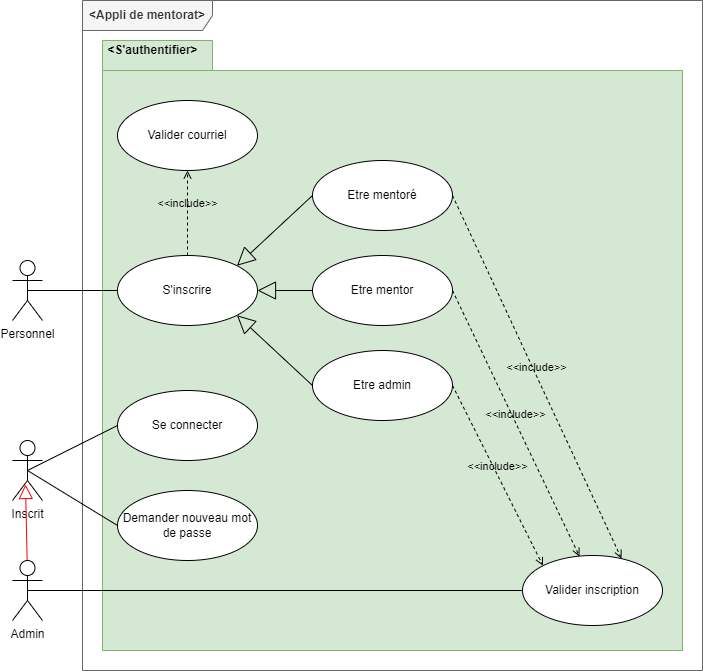

The diagram above was exported from draw.io. Its source (the exported page's mxGraphModel, read from the mxfile embedded in the PNG):
<mxGraphModel dx="1102" dy="835" grid="1" gridSize="10" guides="1" tooltips="1" connect="1" arrows="1" fold="1" page="1" pageScale="1" pageWidth="827" pageHeight="1169" math="0" shadow="0">
  <root>
    <mxCell id="2ERHHPpa6v7RAwuLCjoi-0" />
    <mxCell id="2ERHHPpa6v7RAwuLCjoi-1" parent="2ERHHPpa6v7RAwuLCjoi-0" />
    <mxCell id="j7RnWyp7W5xwFCXasHeR-0" value="&lt;b&gt;&amp;lt;Appli de mentorat&amp;gt;&lt;/b&gt;" style="shape=umlFrame;whiteSpace=wrap;html=1;width=130;height=30;fillColor=#f5f5f5;strokeColor=#666666;fontColor=#333333;" parent="2ERHHPpa6v7RAwuLCjoi-1" vertex="1">
      <mxGeometry x="100" y="40" width="620" height="670" as="geometry" />
    </mxCell>
    <mxCell id="S0V_SHYb70VgIhYvworB-1" value="" style="shape=folder;fontStyle=1;tabWidth=110;tabHeight=30;tabPosition=left;html=1;boundedLbl=1;fillColor=#d5e8d4;strokeColor=#82b366;" parent="2ERHHPpa6v7RAwuLCjoi-1" vertex="1">
      <mxGeometry x="120" y="80" width="580" height="610" as="geometry" />
    </mxCell>
    <mxCell id="S0V_SHYb70VgIhYvworB-2" value="&lt;b&gt;&amp;lt;S'authentifier&amp;gt;&lt;/b&gt;" style="text;html=1;align=center;verticalAlign=middle;resizable=0;points=[];autosize=1;" parent="2ERHHPpa6v7RAwuLCjoi-1" vertex="1">
      <mxGeometry x="115" y="80" width="110" height="20" as="geometry" />
    </mxCell>
    <mxCell id="S0V_SHYb70VgIhYvworB-4" value="S'inscrire" style="ellipse;whiteSpace=wrap;html=1;" parent="2ERHHPpa6v7RAwuLCjoi-1" vertex="1">
      <mxGeometry x="135" y="295" width="140" height="70" as="geometry" />
    </mxCell>
    <mxCell id="S0V_SHYb70VgIhYvworB-5" value="Se connecter" style="ellipse;whiteSpace=wrap;html=1;" parent="2ERHHPpa6v7RAwuLCjoi-1" vertex="1">
      <mxGeometry x="135" y="430" width="140" height="70" as="geometry" />
    </mxCell>
    <mxCell id="S0V_SHYb70VgIhYvworB-6" value="Demander nouveau mot de passe" style="ellipse;whiteSpace=wrap;html=1;" parent="2ERHHPpa6v7RAwuLCjoi-1" vertex="1">
      <mxGeometry x="135" y="530" width="140" height="70" as="geometry" />
    </mxCell>
    <mxCell id="PwpE0BoCxMGBGjCsXQA6-1" style="edgeStyle=none;rounded=0;orthogonalLoop=1;jettySize=auto;html=1;entryX=1;entryY=0.5;entryDx=0;entryDy=0;startArrow=block;startFill=0;strokeWidth=1;" parent="2ERHHPpa6v7RAwuLCjoi-1" source="S0V_SHYb70VgIhYvworB-6" target="S0V_SHYb70VgIhYvworB-6" edge="1">
      <mxGeometry relative="1" as="geometry" />
    </mxCell>
    <mxCell id="EF47RLuWjm26YvjPb3Qa-7" value="Valider courriel" style="ellipse;whiteSpace=wrap;html=1;" parent="2ERHHPpa6v7RAwuLCjoi-1" vertex="1">
      <mxGeometry x="135" y="140" width="140" height="70" as="geometry" />
    </mxCell>
    <mxCell id="cbPgDNqCcYrBFkfq__QP-0" value="Personnel" style="shape=umlActor;verticalLabelPosition=bottom;verticalAlign=top;html=1;" parent="2ERHHPpa6v7RAwuLCjoi-1" vertex="1">
      <mxGeometry x="30" y="300" width="30" height="60" as="geometry" />
    </mxCell>
    <mxCell id="o_ihsLql0Jw2gzLLkBc9-0" value="" style="endArrow=none;html=1;exitX=0.5;exitY=0.5;exitDx=0;exitDy=0;exitPerimeter=0;entryX=0;entryY=0.5;entryDx=0;entryDy=0;" parent="2ERHHPpa6v7RAwuLCjoi-1" source="cbPgDNqCcYrBFkfq__QP-0" target="S0V_SHYb70VgIhYvworB-4" edge="1">
      <mxGeometry relative="1" as="geometry">
        <mxPoint x="90" y="180" as="sourcePoint" />
        <mxPoint x="255" y="179.5" as="targetPoint" />
      </mxGeometry>
    </mxCell>
    <mxCell id="A_Xoj-Sh-aYl7KlaR8u_-3" value="" style="endArrow=none;html=1;exitX=0.5;exitY=0.5;exitDx=0;exitDy=0;exitPerimeter=0;entryX=0;entryY=0.5;entryDx=0;entryDy=0;" parent="2ERHHPpa6v7RAwuLCjoi-1" source="zxadERlEShcX9XlZJr51-0" target="S0V_SHYb70VgIhYvworB-5" edge="1">
      <mxGeometry relative="1" as="geometry">
        <mxPoint x="55" y="560" as="sourcePoint" />
        <mxPoint x="220" y="465" as="targetPoint" />
      </mxGeometry>
    </mxCell>
    <mxCell id="sFeUp8UKxrBwieZbuLTX-0" value="&amp;lt;&amp;lt;include&amp;gt;&amp;gt;" style="html=1;verticalAlign=bottom;labelBackgroundColor=none;endArrow=open;endFill=0;dashed=1;strokeWidth=1;exitX=0.5;exitY=0;exitDx=0;exitDy=0;entryX=0.5;entryY=1;entryDx=0;entryDy=0;" parent="2ERHHPpa6v7RAwuLCjoi-1" source="S0V_SHYb70VgIhYvworB-4" target="EF47RLuWjm26YvjPb3Qa-7" edge="1">
      <mxGeometry width="160" relative="1" as="geometry">
        <mxPoint x="480" y="140" as="sourcePoint" />
        <mxPoint x="640" y="140" as="targetPoint" />
      </mxGeometry>
    </mxCell>
    <mxCell id="MrNzYVRxU2YU7EEBgVSL-4" value="" style="endArrow=none;html=1;exitX=0.5;exitY=0.5;exitDx=0;exitDy=0;exitPerimeter=0;entryX=0;entryY=0.5;entryDx=0;entryDy=0;" parent="2ERHHPpa6v7RAwuLCjoi-1" source="zxadERlEShcX9XlZJr51-0" target="S0V_SHYb70VgIhYvworB-6" edge="1">
      <mxGeometry relative="1" as="geometry">
        <mxPoint x="55" y="560" as="sourcePoint" />
        <mxPoint x="145" y="515" as="targetPoint" />
      </mxGeometry>
    </mxCell>
    <mxCell id="6pAFUznh-E831EWAXJQw-2" style="edgeStyle=none;rounded=0;orthogonalLoop=1;jettySize=auto;html=1;exitX=0.5;exitY=1;exitDx=0;exitDy=0;exitPerimeter=0;" parent="2ERHHPpa6v7RAwuLCjoi-1" source="S0V_SHYb70VgIhYvworB-1" target="S0V_SHYb70VgIhYvworB-1" edge="1">
      <mxGeometry relative="1" as="geometry" />
    </mxCell>
    <mxCell id="qml8zbkNfz3dW4hE8x8G-0" style="edgeStyle=orthogonalEdgeStyle;rounded=0;orthogonalLoop=1;jettySize=auto;html=1;exitX=0.5;exitY=1;exitDx=0;exitDy=0;exitPerimeter=0;" parent="2ERHHPpa6v7RAwuLCjoi-1" source="S0V_SHYb70VgIhYvworB-1" target="S0V_SHYb70VgIhYvworB-1" edge="1">
      <mxGeometry relative="1" as="geometry" />
    </mxCell>
    <mxCell id="zxadERlEShcX9XlZJr51-0" value="Inscrit" style="shape=umlActor;verticalLabelPosition=bottom;verticalAlign=top;html=1;" parent="2ERHHPpa6v7RAwuLCjoi-1" vertex="1">
      <mxGeometry x="30" y="480" width="30" height="60" as="geometry" />
    </mxCell>
    <mxCell id="ekiYe8SwSi5opr0o5r5e-0" value="" style="endArrow=block;endFill=0;endSize=12;html=1;strokeWidth=1;exitX=0.5;exitY=0.283;exitDx=0;exitDy=0;exitPerimeter=0;entryX=0.433;entryY=0.733;entryDx=0;entryDy=0;entryPerimeter=0;strokeColor=#FF0000;" parent="2ERHHPpa6v7RAwuLCjoi-1" source="ekiYe8SwSi5opr0o5r5e-1" target="zxadERlEShcX9XlZJr51-0" edge="1">
      <mxGeometry width="160" relative="1" as="geometry">
        <mxPoint x="64.99" y="415.03999999999996" as="sourcePoint" />
        <mxPoint x="35" y="-203" as="targetPoint" />
      </mxGeometry>
    </mxCell>
    <mxCell id="ekiYe8SwSi5opr0o5r5e-1" value="Admin" style="shape=umlActor;verticalLabelPosition=bottom;verticalAlign=top;html=1;" parent="2ERHHPpa6v7RAwuLCjoi-1" vertex="1">
      <mxGeometry x="30" y="600" width="30" height="60" as="geometry" />
    </mxCell>
    <mxCell id="ekiYe8SwSi5opr0o5r5e-2" value="Valider inscription" style="ellipse;whiteSpace=wrap;html=1;" parent="2ERHHPpa6v7RAwuLCjoi-1" vertex="1">
      <mxGeometry x="540" y="595" width="140" height="70" as="geometry" />
    </mxCell>
    <mxCell id="ekiYe8SwSi5opr0o5r5e-3" value="" style="endArrow=none;html=1;exitX=0.5;exitY=0.5;exitDx=0;exitDy=0;exitPerimeter=0;entryX=0;entryY=0.5;entryDx=0;entryDy=0;" parent="2ERHHPpa6v7RAwuLCjoi-1" source="ekiYe8SwSi5opr0o5r5e-1" target="ekiYe8SwSi5opr0o5r5e-2" edge="1">
      <mxGeometry relative="1" as="geometry">
        <mxPoint x="80" y="449.5" as="sourcePoint" />
        <mxPoint x="360" y="450" as="targetPoint" />
      </mxGeometry>
    </mxCell>
    <mxCell id="ekiYe8SwSi5opr0o5r5e-4" value="&amp;lt;&amp;lt;include&amp;gt;&amp;gt;" style="html=1;verticalAlign=bottom;labelBackgroundColor=none;endArrow=open;endFill=0;dashed=1;strokeWidth=1;entryX=0;entryY=0;entryDx=0;entryDy=0;exitX=1;exitY=0.5;exitDx=0;exitDy=0;" parent="2ERHHPpa6v7RAwuLCjoi-1" source="cyM-bM2aOIAheNP3cE8J-1" target="ekiYe8SwSi5opr0o5r5e-2" edge="1">
      <mxGeometry width="160" relative="1" as="geometry">
        <mxPoint x="285" y="185" as="sourcePoint" />
        <mxPoint x="440" y="185" as="targetPoint" />
      </mxGeometry>
    </mxCell>
    <mxCell id="cyM-bM2aOIAheNP3cE8J-0" value="Etre mentor" style="ellipse;whiteSpace=wrap;html=1;" parent="2ERHHPpa6v7RAwuLCjoi-1" vertex="1">
      <mxGeometry x="330" y="295" width="140" height="70" as="geometry" />
    </mxCell>
    <mxCell id="cyM-bM2aOIAheNP3cE8J-1" value="Etre admin" style="ellipse;whiteSpace=wrap;html=1;" parent="2ERHHPpa6v7RAwuLCjoi-1" vertex="1">
      <mxGeometry x="330" y="390" width="140" height="70" as="geometry" />
    </mxCell>
    <mxCell id="cyM-bM2aOIAheNP3cE8J-2" value="Etre mentoré" style="ellipse;whiteSpace=wrap;html=1;" parent="2ERHHPpa6v7RAwuLCjoi-1" vertex="1">
      <mxGeometry x="330" y="200" width="140" height="70" as="geometry" />
    </mxCell>
    <mxCell id="cyM-bM2aOIAheNP3cE8J-4" value="" style="endArrow=block;endSize=16;endFill=0;html=1;rounded=0;exitX=0;exitY=0.5;exitDx=0;exitDy=0;entryX=1;entryY=0;entryDx=0;entryDy=0;" parent="2ERHHPpa6v7RAwuLCjoi-1" source="cyM-bM2aOIAheNP3cE8J-2" target="S0V_SHYb70VgIhYvworB-4" edge="1">
      <mxGeometry y="20" width="160" relative="1" as="geometry">
        <mxPoint x="640" y="800" as="sourcePoint" />
        <mxPoint x="460" y="800" as="targetPoint" />
        <mxPoint as="offset" />
        <Array as="points" />
      </mxGeometry>
    </mxCell>
    <mxCell id="cyM-bM2aOIAheNP3cE8J-5" value="" style="endArrow=block;endSize=16;endFill=0;html=1;rounded=0;exitX=0;exitY=0.5;exitDx=0;exitDy=0;entryX=1;entryY=0.5;entryDx=0;entryDy=0;" parent="2ERHHPpa6v7RAwuLCjoi-1" source="cyM-bM2aOIAheNP3cE8J-0" target="S0V_SHYb70VgIhYvworB-4" edge="1">
      <mxGeometry y="20" width="160" relative="1" as="geometry">
        <mxPoint x="340" y="205" as="sourcePoint" />
        <mxPoint x="264.4974746830583" y="220.25126265847075" as="targetPoint" />
        <mxPoint as="offset" />
      </mxGeometry>
    </mxCell>
    <mxCell id="cyM-bM2aOIAheNP3cE8J-6" value="" style="endArrow=block;endSize=16;endFill=0;html=1;rounded=0;exitX=0;exitY=0.5;exitDx=0;exitDy=0;entryX=1;entryY=1;entryDx=0;entryDy=0;" parent="2ERHHPpa6v7RAwuLCjoi-1" source="cyM-bM2aOIAheNP3cE8J-1" target="S0V_SHYb70VgIhYvworB-4" edge="1">
      <mxGeometry y="20" width="160" relative="1" as="geometry">
        <mxPoint x="340" y="285" as="sourcePoint" />
        <mxPoint x="285" y="245" as="targetPoint" />
        <mxPoint as="offset" />
      </mxGeometry>
    </mxCell>
    <mxCell id="cyM-bM2aOIAheNP3cE8J-10" value="&amp;lt;&amp;lt;include&amp;gt;&amp;gt;" style="html=1;verticalAlign=bottom;labelBackgroundColor=none;endArrow=open;endFill=0;dashed=1;strokeWidth=1;entryX=0.407;entryY=0.014;entryDx=0;entryDy=0;exitX=1;exitY=0.5;exitDx=0;exitDy=0;entryPerimeter=0;" parent="2ERHHPpa6v7RAwuLCjoi-1" source="cyM-bM2aOIAheNP3cE8J-0" target="ekiYe8SwSi5opr0o5r5e-2" edge="1">
      <mxGeometry width="160" relative="1" as="geometry">
        <mxPoint x="550" y="334.87" as="sourcePoint" />
        <mxPoint x="640.5025253169417" y="515.1212626584708" as="targetPoint" />
      </mxGeometry>
    </mxCell>
    <mxCell id="cyM-bM2aOIAheNP3cE8J-11" value="&amp;lt;&amp;lt;include&amp;gt;&amp;gt;" style="html=1;verticalAlign=bottom;labelBackgroundColor=none;endArrow=open;endFill=0;dashed=1;strokeWidth=1;exitX=1;exitY=0.5;exitDx=0;exitDy=0;entryX=0.707;entryY=0.043;entryDx=0;entryDy=0;entryPerimeter=0;" parent="2ERHHPpa6v7RAwuLCjoi-1" source="cyM-bM2aOIAheNP3cE8J-2" target="ekiYe8SwSi5opr0o5r5e-2" edge="1">
      <mxGeometry width="160" relative="1" as="geometry">
        <mxPoint x="500" y="250" as="sourcePoint" />
        <mxPoint x="650" y="600" as="targetPoint" />
      </mxGeometry>
    </mxCell>
  </root>
</mxGraphModel>